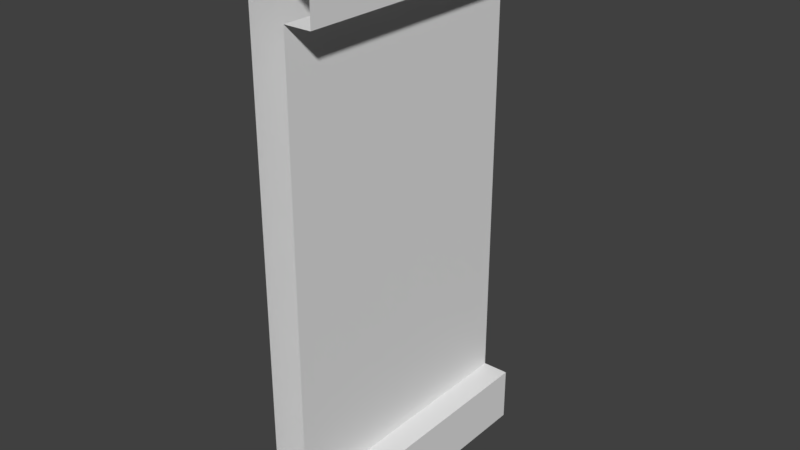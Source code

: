 # Source: Wall2.blend  (saved by Blender 2.79.0; exported with 4.5.12 LTS)
import bpy
from mathutils import Matrix  # noqa: F401  (used for matrix-valued properties, if any)

bpy.ops.wm.read_factory_settings(use_empty=True)
scene = bpy.context.scene
scene.name = 'Scene'

# ---- collections
col_collection_1 = bpy.data.collections.new('Collection 1'); scene.collection.children.link(col_collection_1)

# ---- images (referenced by path relative to the original .blend; pixels are not part of the script)
import os
ASSET_DIR = os.environ.get("B2B_ASSET_DIR", "")  # directory of the original .blend (textures are referenced by path, not embedded)
HERE = os.path.dirname(os.path.abspath(__file__))  # packed textures are extracted next to this script under _unpacked/

def load_image(name, relpath, width, height, colorspace="sRGB"):
    """Load a texture the original file referenced (path relative to the .blend, or extracted next to this script)."""
    p = next((c for c in (os.path.join(HERE, relpath), os.path.join(ASSET_DIR, relpath)) if relpath and os.path.exists(c)), "")
    if p:
        img = bpy.data.images.load(p, check_existing=True)
        img.name = name
    else:  # same state as the original file: an image datablock whose file is absent (Cycles renders it pink)
        img = bpy.data.images.new(name, width, height)
        img.source = "FILE"
        img.filepath = "//" + (relpath or name)
    img.colorspace_settings.name = colorspace
    return img
img_wall2 = load_image('WALL2', '', 1024, 1024, 'sRGB')

# ---- materials (node trees are filled in below, after node groups)
mat_wall2 = bpy.data.materials.new('Wall2')
mat_wall2.alpha_threshold = 0.0
mat_wall2.roughness = 0.5

# ---- material node trees
mat_wall2.use_nodes = True; mat_wall2.node_tree.nodes.clear()
_N = mat_wall2.node_tree.nodes; _L = mat_wall2.node_tree.links
n0 = _N.new('ShaderNodeOutputMaterial'); n0.name = 'Material Output'; n0.location = (300, 300)
n1 = _N.new('ShaderNodeBsdfDiffuse'); n1.name = 'Diffuse BSDF'; n1.location = (10, 300)
n2 = _N.new('ShaderNodeTexImage'); n2.name = 'Image Texture'; n2.location = (207, 154)
n2.width = 140
n2.image = img_wall2
_L.new(n1.outputs[0], n0.inputs[0])
n0.is_active_output = True

# ---- world
world_world = bpy.data.worlds.new('World'); scene.world = world_world
world_world.color = (0.05088, 0.05088, 0.05088)
world_world.use_sun_shadow = False
world_world.sun_shadow_jitter_overblur = 0.0
world_world.cycles.sampling_method = 'MANUAL'

# ---- meshes
me_cube_022 = bpy.data.meshes.new('Cube.022')
me_cube_022.from_pydata([(0.0, 1.0, 0.0), (0.0, 1.0, 2.0), (0.0, 1.0, 1.798), (0.0, 1.0, 0.2015), (0.1311, 1.0, 1.798), (0.1311, 1.0, 0.2015), (0.23, 1.0, 2.0), (0.23, 1.0, 1.798), (0.23, 1.0, 0.2015), (0.23, 1.0, 0.0), (0.0, 0.0, 0.0), (0.0, 0.0, 2.0), (0.0, 0.0, 0.2015), (0.0, 0.0, 1.798), (0.1311, 0.0, 1.798), (0.1311, 0.0, 0.2015), (0.23, 0.0, 2.0), (0.23, 0.0, 1.798), (0.23, 0.0, 0.0), (0.23, 0.0, 0.2015), (0.1311, 1.0, 1.0), (0.1311, 0.0, 1.0), (0.0, 1.0, 1.0), (0.0, 0.0, 1.0)], [], [(23, 13, 2, 22), (13, 11, 1, 2), (10, 12, 3, 0), (18, 10, 0, 9), (15, 19, 8, 5), (11, 16, 6, 1), (8, 19, 18, 9), (6, 16, 17, 7), (20, 4, 14, 21), (7, 17, 14, 4), (5, 20, 21, 15), (12, 23, 22, 3)])
_uv = me_cube_022.uv_layers.new(name='UVMap')
_uv.uv.foreach_set('vector', [0.0001582, 0.9995, 0.0001581, 0.6569, 0.4293, 0.6569, 0.4293, 0.9995, 0.0001581, 0.6569, 0.0001581, 0.5704, 0.4293, 0.5704, 0.4293, 0.6569, 0.4296, 0.4293, 0.4296, 0.3428, 0.8587, 0.3428, 0.8587, 0.4293, 0.4296, 0.528, 0.4296, 0.4293, 0.8587, 0.4293, 0.8587, 0.528, 0.4296, 0.6572, 0.4296, 0.6148, 0.8587, 0.6148, 0.8587, 0.6572, 0.0001581, 0.5704, 0.0001581, 0.4717, 0.4293, 0.4717, 0.4293, 0.5704, 0.8587, 0.6148, 0.4296, 0.6148, 0.4296, 0.5283, 0.8587, 0.5283, 0.4293, 0.4717, 0.0001581, 0.4717, 0.0001581, 0.3852, 0.4293, 0.3852, 0.4293, 0.0001583, 0.4293, 0.3428, 0.0001581, 0.3428, 0.0001582, 0.0001581, 0.4293, 0.3852, 0.0001581, 0.3852, 0.0001581, 0.3428, 0.4293, 0.3428, 0.8587, 0.6572, 0.8587, 0.9998, 0.4296, 0.9998, 0.4296, 0.6572, 0.4296, 0.3428, 0.4296, 0.0001581, 0.8587, 0.0001582, 0.8587, 0.3428])
me_cube_022.materials.append(mat_wall2)
me_cube_022.use_remesh_preserve_volume = False
me_cube_022.use_remesh_preserve_attributes = False
me_cube_022.use_mirror_vertex_groups = False
me_cube_022.update()

# ---- objects
ob_wall2_u = bpy.data.objects.new('Wall2(U)', me_cube_022)

# ---- transforms, parenting, visibility, modifiers, constraints
ob_wall2_u.location = (4.0, 2.0, 0.0)
ob_wall2_u.lineart.crease_threshold = 0.0

# ---- collection membership
col_collection_1.objects.link(ob_wall2_u)

# ---- scene / render settings (as saved in the file)
scene.frame_start = 0; scene.frame_end = 250; scene.frame_set(0)
scene.render.engine = 'CYCLES'
scene.render.resolution_percentage = 50
scene.render.dither_intensity = 0.0
scene.cycles.use_denoising = False
scene.cycles.samples = 128
scene.cycles.sampling_pattern = 'TABULATED_SOBOL'
scene.cycles.use_adaptive_sampling = False
scene.cycles.use_light_tree = False
scene.cycles.blur_glossy = 0.0
scene.cycles.sample_clamp_indirect = 0.0
scene.view_settings.view_transform = 'Standard'
bpy.context.view_layer.update()

# ---- added for rendering (the .blend has no active camera and no usable light): camera, sun
cam_auto = bpy.data.cameras.new('AutoCamera')
cam_auto.lens = 50.0
cam_auto.sensor_width = 36.0
cam_auto.clip_end = 1000.0
ob_auto_camera = bpy.data.objects.new('AutoCamera', cam_auto)
scene.collection.objects.link(ob_auto_camera)
ob_auto_camera.location = (6.19477, 0.00426602, 2.66382)
ob_auto_camera.rotation_euler = (1.09748, -7.21219e-08, 0.694738)
scene.camera = ob_auto_camera
light_auto_sun = bpy.data.lights.new('AutoSun', 'SUN')
light_auto_sun.energy = 3.0
light_auto_sun.angle = 0.0523599
ob_auto_sun = bpy.data.objects.new('AutoSun', light_auto_sun)
scene.collection.objects.link(ob_auto_sun)
ob_auto_sun.rotation_euler = (0.872665, 0.174533, 0.523599)
bpy.context.view_layer.update()
